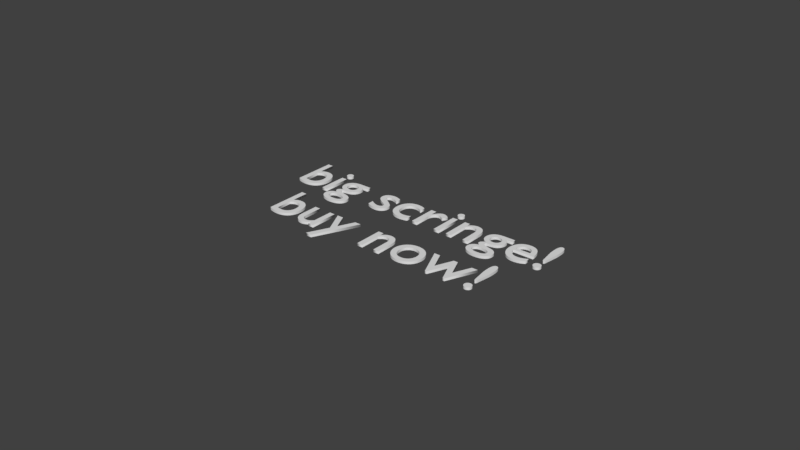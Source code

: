 # Source: bigscringebuynow.blend  (saved by Blender 2.79.0; exported with 4.5.12 LTS)
import bpy
from mathutils import Matrix  # noqa: F401  (used for matrix-valued properties, if any)

bpy.ops.wm.read_factory_settings(use_empty=True)
scene = bpy.context.scene
scene.name = 'Scene'

# ---- collections
col_collection_1 = bpy.data.collections.new('Collection 1'); scene.collection.children.link(col_collection_1)

# ---- world
world_world = bpy.data.worlds.new('World'); scene.world = world_world
world_world.color = (0.05088, 0.05088, 0.05088)
world_world.use_sun_shadow = False
world_world.sun_shadow_jitter_overblur = 0.0
world_world.cycles.sampling_method = 'MANUAL'

# ---- curves / text
txt_text = bpy.data.curves.new('Text', 'FONT')
txt_text.dimensions = '2D'
txt_text.body = 'big scringe!\nbuy now!'
txt_text.use_path_clamp = True
txt_text.bevel_resolution = 0
txt_text.extrude = 0.02
txt_text.align_x = 'CENTER'

# ---- objects
ob_text = bpy.data.objects.new('Text', txt_text)

# ---- transforms, parenting, visibility, modifiers, constraints
ob_text.location = (0.0, 0.0, 0.0)
ob_text.lineart.crease_threshold = 0.0

# ---- collection membership
col_collection_1.objects.link(ob_text)

# ---- scene / render settings (as saved in the file)
scene.frame_start = 1; scene.frame_end = 250; scene.frame_set(1)
scene.render.engine = 'BLENDER_EEVEE_NEXT'
scene.render.resolution_percentage = 50
scene.render.dither_intensity = 0.0
scene.cycles.use_denoising = False
scene.cycles.samples = 128
scene.cycles.sampling_pattern = 'TABULATED_SOBOL'
scene.cycles.use_adaptive_sampling = False
scene.cycles.use_light_tree = False
scene.cycles.blur_glossy = 0.0
scene.cycles.sample_clamp_indirect = 0.0
scene.view_settings.view_transform = 'Standard'
bpy.context.view_layer.update()

# ---- added for rendering (the .blend has no active camera and no usable light): camera, sun
cam_auto = bpy.data.cameras.new('AutoCamera')
cam_auto.lens = 50.0
cam_auto.sensor_width = 36.0
cam_auto.clip_end = 1000.0
ob_auto_camera = bpy.data.objects.new('AutoCamera', cam_auto)
scene.collection.objects.link(ob_auto_camera)
ob_auto_camera.location = (8.94024, -10.9383, 7.17219)
ob_auto_camera.rotation_euler = (1.09748, -7.21219e-08, 0.694738)
scene.camera = ob_auto_camera
light_auto_sun = bpy.data.lights.new('AutoSun', 'SUN')
light_auto_sun.energy = 3.0
light_auto_sun.angle = 0.0523599
ob_auto_sun = bpy.data.objects.new('AutoSun', light_auto_sun)
scene.collection.objects.link(ob_auto_sun)
ob_auto_sun.rotation_euler = (0.872665, 0.174533, 0.523599)
bpy.context.view_layer.update()
